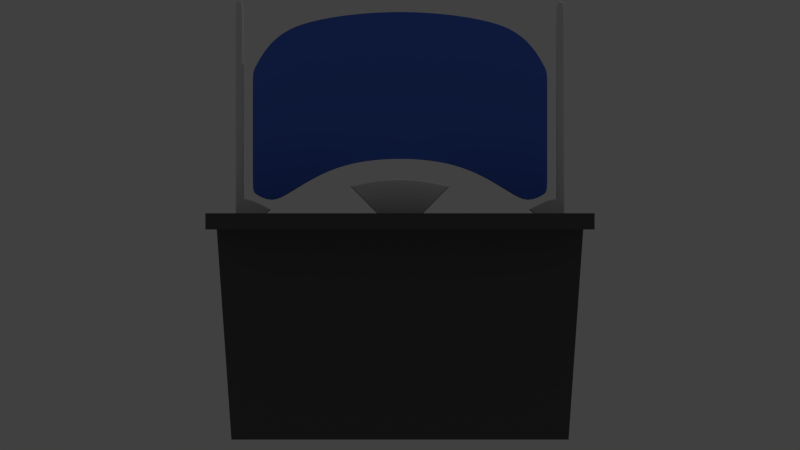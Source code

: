 # Source: Computer.blend  (saved by Blender 2.75.0; exported with 4.5.12 LTS)
import bpy
from mathutils import Matrix  # noqa: F401  (used for matrix-valued properties, if any)

bpy.ops.wm.read_factory_settings(use_empty=True)
scene = bpy.context.scene
scene.name = 'Scene'

# ---- collections
col_collection_1 = bpy.data.collections.new('Collection 1'); scene.collection.children.link(col_collection_1)

# ---- materials (node trees are filled in below, after node groups)
mat_desk = bpy.data.materials.new('Desk')
mat_desk.alpha_threshold = 0.0
mat_desk.use_transparent_shadow = False
mat_desk.diffuse_color = (0.1065, 0.1065, 0.1065, 1.0)
mat_desk.roughness = 0.5
mat_screen = bpy.data.materials.new('Screen')
mat_screen.alpha_threshold = 0.0
mat_screen.use_transparent_shadow = False
mat_screen.diffuse_color = (0.08638, 0.1878, 0.8, 1.0)
mat_screen.specular_color = (0.2881, 0.9713, 1.0)
mat_screen.roughness = 0.5
mat_screen.specular_intensity = 0.1316
mat_screen.line_color = (0.0, 0.0, 0.0, 1.0)

# ---- material node trees

# ---- world
world_world = bpy.data.worlds.new('World'); scene.world = world_world
world_world.color = (0.05088, 0.05088, 0.05088)
world_world.use_sun_shadow = False
world_world.sun_shadow_jitter_overblur = 0.0
world_world.cycles.sampling_method = 'MANUAL'
world_world.cycles.sample_map_resolution = 256

# ---- cameras
cam_camera = bpy.data.cameras.new('Camera')
cam_camera.clip_end = 100.0
cam_camera.lens = 35.0
cam_camera.sensor_width = 32.0
cam_camera.sensor_height = 18.0
cam_camera.ortho_scale = 7.314
cam_camera.dof.focus_distance = 0.0
cam_camera.dof.aperture_fstop = 128.0

# ---- lights
light_lamp = bpy.data.lights.new('Lamp', 'POINT')
light_lamp.transmission_factor = 0.0
light_lamp.cutoff_distance = 30.0
light_lamp.energy = 100.0
light_lamp.shadow_buffer_clip_start = 1.001
light_lamp.shadow_soft_size = 0.1
light_lamp.shadow_maximum_resolution = 0.006
light_lamp.use_absolute_resolution = True
light_lamp.cycles.use_multiple_importance_sampling = False

# ---- meshes
me_cube_003 = bpy.data.meshes.new('Cube.003')
me_cube_003.from_pydata([(-2.4, -0.4, -1.2), (-2.4, -0.4, -1.0), (-2.4, 1.6, -1.2), (-2.4, 1.6, -1.0), (2.4, -0.4, -1.2), (2.4, -0.4, -1.0), (2.4, 1.6, -1.2), (2.4, 1.6, -1.0), (-2.4, 0.2667, -1.0), (-2.4, 0.9333, -1.0), (-2.4, 0.9333, -1.2), (-2.4, 0.2667, -1.2), (2.4, 0.9333, -1.0), (2.4, 0.2667, -1.0), (2.4, 0.2667, -1.2), (2.4, 0.9333, -1.2), (-2.4, 1.933, -4.2), (-2.4, 1.267, -4.2), (2.4, 1.267, -4.2), (2.4, 1.933, -4.2)], [], [(9, 3, 2, 10), (3, 7, 6, 2), (13, 5, 4, 14), (5, 1, 0, 4), (10, 2, 6, 15), (12, 7, 3, 9), (5, 13, 8, 1), (13, 12, 9, 8), (0, 11, 14, 4), (11, 10, 16, 17), (7, 12, 15, 6), (12, 13, 14, 15), (1, 8, 11, 0), (8, 9, 10, 11), (17, 16, 19, 18), (14, 11, 17, 18), (10, 15, 19, 16), (15, 14, 18, 19)])
me_cube_003.materials.append(mat_desk)
me_cube_003.use_remesh_preserve_volume = False
me_cube_003.use_remesh_preserve_attributes = False
me_cube_003.use_mirror_vertex_groups = False
me_cube_003.update()
me_cube_002 = bpy.data.meshes.new('Cube.002')
me_cube_002.from_pydata([(1.86, 0.56, -1.014), (1.76, 0.56, -0.9335), (1.86, 0.64, -1.014), (1.76, 0.64, -0.9335), (2.034, 0.56, -1.014), (2.034, 0.56, -0.7943), (2.034, 0.64, -1.014), (2.034, 0.64, -0.7943), (2.234, 0.56, -1.014), (2.234, 0.56, -0.7943), (2.234, 0.64, -1.014), (2.234, 0.64, -0.7943), (2.134, 0.64, -1.014), (2.134, 0.56, -1.014), (2.134, 0.56, -0.7943), (2.134, 0.64, -0.7943), (2.234, 0.56, 1.906), (2.234, 0.64, 1.906), (2.134, 0.56, 1.906), (2.134, 0.64, 1.906), (2.234, 0.56, 1.771), (2.134, 0.56, 1.771), (2.134, 0.64, 1.771), (2.234, 0.64, 1.771), (2.134, 0.56, -0.7687), (2.234, 0.64, -0.7687), (2.234, 0.56, -0.7687), (2.134, 0.64, -0.7687), (1.774, 0.64, -0.9266), (1.869, 0.64, -1.014), (1.774, 0.56, -0.9266), (1.869, 0.56, -1.014), (1.765, 0.56, -0.9375), (1.765, 0.64, -0.9375), (2.034, 0.64, -0.8053), (2.034, 0.56, -0.8053), (2.234, 0.64, -0.8053), (2.234, 0.56, -0.8053), (2.134, 0.56, -0.8053), (2.134, 0.64, -0.8053), (1.778, 0.56, -0.9309), (1.778, 0.64, -0.9309), (1.855, 0.64, -1.01), (2.034, 0.64, -1.003), (2.034, 0.56, -1.003), (2.234, 0.64, -1.003), (2.234, 0.56, -1.003), (2.134, 0.64, -1.003), (1.864, 0.56, -1.009), (1.864, 0.64, -1.009), (1.855, 0.56, -1.01), (2.134, 0.56, -1.003), (1.76, 0.58, -0.9335), (1.86, 0.58, -1.014), (2.034, 0.58, -0.7943), (2.034, 0.58, -1.014), (2.234, 0.58, -0.7943), (2.234, 0.58, -1.014), (2.134, 0.58, -0.7943), (2.134, 0.58, -1.014), (2.234, 0.58, 1.906), (2.134, 0.58, 1.906), (2.234, 0.58, 1.771), (2.134, 0.58, 1.771), (2.134, 0.58, -0.7687), (2.234, 0.58, -0.7687), (1.774, 0.58, -0.9266), (1.869, 0.58, -1.014), (2.234, 0.58, -0.8053), (1.765, 0.58, -0.9375), (2.234, 0.58, -1.003), (1.855, 0.58, -1.01), (1.76, 0.625, -0.9335), (2.034, 0.625, -1.014), (2.234, 0.625, -1.014), (2.134, 0.625, -0.7943), (2.134, 0.625, 1.906), (2.134, 0.625, 1.771), (2.134, 0.625, -0.7687), (2.234, 0.625, -0.8053), (2.234, 0.625, -1.003), (1.86, 0.625, -1.014), (2.034, 0.625, -0.7943), (2.234, 0.625, -0.7943), (2.134, 0.625, -1.014), (2.234, 0.625, 1.906), (2.234, 0.625, 1.771), (2.234, 0.625, -0.7687), (1.774, 0.625, -0.9266), (1.869, 0.625, -1.014), (1.765, 0.625, -0.9375), (1.855, 0.625, -1.01)], [], [(91, 42, 2, 81), (49, 43, 6, 29), (84, 12, 10, 74), (48, 50, 0, 31), (89, 29, 6, 73), (88, 28, 3, 72), (70, 46, 8, 57), (21, 20, 16, 18), (39, 15, 11, 36), (51, 13, 8, 46), (44, 4, 13, 51), (34, 7, 15, 39), (54, 5, 14, 58), (73, 6, 12, 84), (61, 18, 16, 60), (23, 22, 19, 17), (63, 21, 18, 61), (86, 23, 17, 85), (87, 25, 23, 86), (64, 24, 21, 63), (25, 27, 22, 23), (24, 26, 20, 21), (14, 9, 26, 24), (11, 15, 27, 25), (58, 14, 24, 64), (83, 11, 25, 87), (82, 7, 28, 88), (81, 2, 29, 89), (44, 48, 31, 4), (42, 49, 29, 2), (3, 28, 41, 33), (5, 30, 40, 35), (43, 34, 39, 47), (5, 35, 38, 14), (14, 38, 37, 9), (47, 39, 36, 45), (56, 9, 37, 68), (30, 1, 32, 40), (28, 7, 34, 41), (72, 3, 33, 90), (12, 47, 45, 10), (6, 43, 47, 12), (33, 41, 49, 42), (35, 40, 48, 44), (35, 44, 51, 38), (38, 51, 46, 37), (68, 37, 46, 70), (40, 32, 50, 48), (41, 34, 43, 49), (90, 33, 42, 91), (32, 69, 71, 50), (79, 68, 70, 80), (1, 52, 69, 32), (83, 56, 68, 79), (0, 53, 67, 31), (5, 54, 66, 30), (9, 56, 65, 26), (75, 58, 64, 78), (78, 64, 63, 77), (26, 65, 62, 20), (20, 62, 60, 16), (77, 63, 61, 76), (76, 61, 60, 85), (4, 55, 59, 13), (82, 54, 58, 75), (80, 70, 57, 74), (30, 66, 52, 1), (31, 67, 55, 4), (13, 59, 57, 8), (50, 71, 53, 0), (45, 80, 74, 10), (7, 82, 75, 15), (19, 76, 85, 17), (22, 77, 76, 19), (27, 78, 77, 22), (15, 75, 78, 27), (11, 83, 79, 36), (36, 79, 80, 45), (69, 90, 91, 71), (52, 72, 90, 69), (53, 81, 89, 67), (54, 82, 88, 66), (56, 83, 87, 65), (65, 87, 86, 62), (62, 86, 85, 60), (55, 73, 84, 59), (66, 88, 72, 52), (67, 89, 73, 55), (59, 84, 74, 57), (71, 91, 81, 53)])
me_cube_002.use_remesh_preserve_volume = False
me_cube_002.use_remesh_preserve_attributes = False
me_cube_002.use_mirror_vertex_groups = False
me_cube_002.update()
me_cube_001 = bpy.data.meshes.new('Cube.001')
me_cube_001.from_pydata([(-0.28, 0.56, -1.019), (-0.672, 0.52, -0.62), (-0.28, 0.84, -1.019), (-0.672, 1.08, -0.62), (0.28, 0.56, -1.019), (0.672, 0.52, -0.62), (0.28, 0.84, -1.019), (0.672, 1.08, -0.62), (-0.336, 1.08, -0.5422), (0.0, 1.08, -0.5171), (0.336, 1.08, -0.5422), (0.14, 0.84, -1.019), (0.0, 0.84, -1.019), (-0.14, 0.84, -1.019), (0.336, 0.52, -0.5422), (0.0, 0.52, -0.5171), (-0.336, 0.52, -0.5422), (-0.14, 0.56, -1.019), (0.0, 0.56, -1.019), (0.14, 0.56, -1.019), (-0.476, 0.49, -0.8197), (-0.476, 0.91, -0.8197), (0.476, 0.91, -0.8197), (0.476, 0.49, -0.8197), (0.238, 0.49, -0.7808), (0.0, 0.49, -0.7682), (-0.238, 0.49, -0.7808), (-0.238, 0.91, -0.7808), (0.0, 0.91, -0.7682), (0.238, 0.91, -0.7808), (-0.672, 0.7067, -0.62), (-0.672, 0.8933, -0.62), (-0.28, 0.7467, -1.019), (-0.28, 0.6533, -1.019), (0.672, 0.8933, -0.62), (0.672, 0.7067, -0.62), (0.28, 0.6533, -1.019), (0.28, 0.7467, -1.019), (0.336, 0.8933, -0.5422), (0.336, 0.7067, -0.5422), (0.0, 0.8933, -0.5171), (0.0, 0.7067, -0.5171), (-0.336, 0.8933, -0.5422), (-0.336, 0.7067, -0.5422), (-0.14, 0.7467, -1.019), (-0.14, 0.6533, -1.019), (0.0, 0.7467, -1.019), (0.0, 0.6533, -1.019), (0.14, 0.7467, -1.019), (0.14, 0.6533, -1.019), (0.476, 0.63, -0.8197), (0.476, 0.77, -0.8197), (-0.476, 0.77, -0.8197), (-0.476, 0.63, -0.8197), (0.6552, 1.08, -0.6161), (0.273, 0.56, -1.019), (0.273, 0.84, -1.019), (0.6552, 0.52, -0.6161), (0.4641, 0.49, -0.8177), (0.4641, 0.91, -0.8177), (0.6552, 0.7067, -0.6161), (0.6552, 0.8933, -0.6161), (0.273, 0.6533, -1.019), (0.273, 0.7467, -1.019), (-0.273, 0.84, -1.019), (-0.6552, 0.52, -0.6161), (-0.6552, 1.08, -0.6161), (-0.273, 0.56, -1.019), (-0.4641, 0.91, -0.8177), (-0.4641, 0.49, -0.8177), (-0.273, 0.6533, -1.019), (-0.273, 0.7467, -1.019), (-0.6552, 0.7067, -0.6161), (-0.6552, 0.8933, -0.6161), (-0.2898, 0.8435, -1.009), (0.2898, 0.8435, -1.009), (0.2898, 0.5565, -1.009), (0.1449, 0.5565, -1.007), (0.0, 0.5565, -1.007), (-0.1449, 0.5565, -1.007), (-0.1449, 0.8435, -1.007), (0.0, 0.8435, -1.007), (0.1449, 0.8435, -1.007), (-0.2898, 0.5565, -1.009), (0.2898, 0.7478, -1.009), (0.2898, 0.6522, -1.009), (-0.2898, 0.6522, -1.009), (-0.2898, 0.7478, -1.009), (0.2826, 0.5565, -1.009), (0.2826, 0.8435, -1.009), (-0.2826, 0.8435, -1.009), (-0.2826, 0.5565, -1.009), (-0.6622, 0.5185, -0.63), (-0.6622, 1.071, -0.63), (0.6622, 1.071, -0.63), (0.6622, 0.5185, -0.63), (0.3311, 0.5185, -0.5541), (0.0, 0.5185, -0.5296), (-0.3311, 0.5185, -0.5541), (-0.3311, 1.071, -0.5541), (0.0, 1.071, -0.5296), (0.3311, 1.071, -0.5541), (-0.6622, 0.7028, -0.63), (-0.6622, 0.8872, -0.63), (0.6622, 0.8872, -0.63), (0.6622, 0.7028, -0.63), (0.6456, 1.071, -0.6262), (0.6456, 0.5185, -0.6262), (-0.6456, 0.5185, -0.6262), (-0.6456, 1.071, -0.6262)], [], [(87, 74, 2, 32), (89, 75, 6, 56), (85, 76, 4, 36), (91, 83, 0, 67), (63, 56, 6, 37), (73, 66, 3, 31), (61, 54, 10, 38), (38, 10, 9, 40), (40, 9, 8, 42), (71, 64, 13, 44), (44, 13, 12, 46), (46, 12, 11, 48), (88, 77, 19, 55), (77, 78, 18, 19), (78, 79, 17, 18), (90, 80, 13, 64), (80, 81, 12, 13), (81, 82, 11, 12), (100, 101, 29, 28), (99, 100, 28, 27), (109, 99, 27, 68), (97, 98, 26, 25), (96, 97, 25, 24), (107, 96, 24, 58), (108, 92, 20, 69), (105, 95, 23, 50), (106, 94, 22, 59), (103, 93, 21, 52), (92, 102, 53, 20), (102, 103, 52, 53), (94, 104, 51, 22), (104, 105, 50, 51), (18, 47, 49, 19), (47, 46, 48, 49), (17, 45, 47, 18), (45, 44, 46, 47), (67, 70, 45, 17), (70, 71, 44, 45), (15, 41, 43, 16), (41, 40, 42, 43), (14, 39, 41, 15), (39, 38, 40, 41), (57, 60, 39, 14), (60, 61, 38, 39), (65, 72, 30, 1), (72, 73, 31, 30), (55, 62, 36, 4), (62, 63, 37, 36), (75, 84, 37, 6), (84, 85, 36, 37), (83, 86, 33, 0), (86, 87, 32, 33), (49, 48, 63, 62), (19, 49, 62, 55), (35, 34, 61, 60), (5, 35, 60, 57), (101, 106, 59, 29), (95, 107, 58, 23), (76, 88, 55, 4), (34, 7, 54, 61), (48, 11, 56, 63), (82, 89, 56, 11), (43, 42, 73, 72), (16, 43, 72, 65), (33, 32, 71, 70), (0, 33, 70, 67), (98, 108, 69, 26), (93, 109, 68, 21), (74, 90, 64, 2), (32, 2, 64, 71), (42, 8, 66, 73), (79, 91, 67, 17), (26, 69, 91, 79), (21, 68, 90, 74), (29, 59, 89, 82), (23, 58, 88, 76), (53, 52, 87, 86), (20, 53, 86, 83), (51, 50, 85, 84), (22, 51, 84, 75), (28, 29, 82, 81), (27, 28, 81, 80), (68, 27, 80, 90), (25, 26, 79, 78), (24, 25, 78, 77), (58, 24, 77, 88), (69, 20, 83, 91), (50, 23, 76, 85), (59, 22, 75, 89), (52, 21, 74, 87), (3, 66, 109, 93), (16, 65, 108, 98), (5, 57, 107, 95), (10, 54, 106, 101), (34, 35, 105, 104), (7, 34, 104, 94), (30, 31, 103, 102), (1, 30, 102, 92), (31, 3, 93, 103), (54, 7, 94, 106), (35, 5, 95, 105), (65, 1, 92, 108), (57, 14, 96, 107), (14, 15, 97, 96), (15, 16, 98, 97), (66, 8, 99, 109), (8, 9, 100, 99), (9, 10, 101, 100)])
me_cube_001.use_remesh_preserve_volume = False
me_cube_001.use_remesh_preserve_attributes = False
me_cube_001.use_mirror_vertex_groups = False
me_cube_001.update()
me_cube = bpy.data.meshes.new('Cube')
me_cube.from_pydata([(0.75, 0.8103, -0.3164), (1.125, 0.7985, -0.4635), (1.5, 0.7229, 1.548), (1.5, 0.7809, 1.549), (1.5, 0.7229, -0.7), (1.5, 0.7809, -0.7), (0.0, 0.8193, -0.2312), (0.0, 0.7615, -0.2312), (0.0, 0.8193, 1.77), (0.0, 0.7615, 1.77), (1.802, 0.7613, 1.315), (2.0, 0.7435, 0.9563), (2.0, 0.6853, 0.9388), (1.802, 0.7032, 1.309), (2.0, 0.7454, -0.7063), (1.748, 0.7649, -0.8489), (1.748, 0.7068, -0.8489), (2.0, 0.6873, -0.7063), (0.375, 0.8171, -0.251), (1.125, 0.7405, -0.4635), (0.75, 0.7524, -0.3164), (0.375, 0.7592, -0.251), (1.125, 0.7985, 1.655), (0.75, 0.8103, 1.721), (0.375, 0.8171, 1.758), (1.125, 0.7405, 1.655), (0.75, 0.7524, 1.721), (0.375, 0.7592, 1.758), (1.5, 0.7809, -0.6438), (1.5, 0.7229, -0.6438), (0.0, 0.8193, -0.1812), (0.0, 0.7615, -0.1812), (2.0, 0.7454, -0.6648), (2.0, 0.6873, -0.6652), (1.125, 0.7405, -0.4105), (0.75, 0.7524, -0.2655), (0.375, 0.7592, -0.2008), (1.125, 0.7985, -0.4105), (0.75, 0.8103, -0.2655), (0.375, 0.8171, -0.2008), (1.75, 0.7067, -0.795), (1.75, 0.7648, -0.7948), (1.5, 0.7809, 1.494), (0.0, 0.8193, 1.721), (1.125, 0.7985, 1.603), (0.75, 0.8103, 1.671), (0.375, 0.8171, 1.709), (1.5, 0.7229, 1.493), (0.0, 0.7615, 1.721), (2.0, 0.7435, 0.9158), (2.0, 0.6854, 0.8987), (1.125, 0.7405, 1.603), (0.75, 0.7524, 1.671), (0.375, 0.7592, 1.709), (1.801, 0.7033, 1.256), (1.801, 0.7613, 1.263), (1.5, 0.778, -0.7), (1.5, 0.778, 1.549), (0.0, 0.8164, 1.77), (0.0, 0.8164, -0.2312), (1.802, 0.7583, 1.315), (2.0, 0.7406, 0.9554), (2.0, 0.7425, -0.7063), (1.748, 0.762, -0.8489), (1.125, 0.7956, -0.4635), (0.75, 0.8074, -0.3164), (0.375, 0.8142, -0.251), (1.125, 0.7956, 1.655), (0.75, 0.8074, 1.721), (0.375, 0.8142, 1.758), (2.0, 0.7425, -0.6648), (2.0, 0.7406, 0.9149), (1.5, 0.7256, 1.548), (0.0, 0.7642, 1.77), (1.802, 0.7059, 1.309), (2.0, 0.6901, -0.7063), (1.125, 0.7433, 1.655), (0.75, 0.7551, 1.721), (0.375, 0.762, 1.758), (2.0, 0.69, -0.6652), (2.0, 0.6881, 0.8995), (1.5, 0.7256, -0.7), (0.0, 0.7642, -0.2312), (2.0, 0.6881, 0.9396), (1.748, 0.7096, -0.8489), (1.125, 0.7433, -0.4635), (0.75, 0.7551, -0.3164), (0.375, 0.762, -0.251)], [], [(47, 54, 13, 2), (74, 72, 2, 13), (40, 16, 17, 33), (81, 4, 19, 85), (39, 18, 6, 30), (53, 27, 9, 48), (78, 73, 9, 27), (87, 21, 7, 82), (74, 13, 12, 83), (80, 83, 12, 50), (75, 17, 16, 84), (84, 16, 4, 81), (85, 19, 20, 86), (86, 20, 21, 87), (72, 76, 25, 2), (76, 77, 26, 25), (77, 78, 27, 26), (47, 2, 25, 51), (51, 25, 26, 52), (52, 26, 27, 53), (28, 5, 1, 37), (37, 1, 0, 38), (38, 0, 18, 39), (42, 3, 10, 55), (32, 14, 15, 41), (49, 32, 41, 55), (5, 28, 41, 15), (45, 38, 39, 46), (44, 37, 38, 45), (42, 28, 37, 44), (20, 35, 36, 21), (19, 34, 35, 20), (4, 29, 34, 19), (75, 79, 33, 17), (21, 36, 31, 7), (46, 39, 30, 43), (54, 40, 33, 50), (4, 16, 40, 29), (13, 54, 50, 12), (24, 46, 43, 8), (3, 42, 44, 22), (22, 44, 45, 23), (23, 45, 46, 24), (11, 49, 55, 10), (28, 42, 55, 41), (35, 52, 53, 36), (34, 51, 52, 35), (29, 47, 51, 34), (79, 80, 50, 33), (36, 53, 48, 31), (29, 40, 54, 47), (32, 49, 71, 70), (14, 32, 70, 62), (23, 24, 69, 68), (22, 23, 68, 67), (3, 22, 67, 57), (0, 65, 66, 18), (1, 64, 65, 0), (15, 63, 56, 5), (14, 62, 63, 15), (49, 11, 61, 71), (10, 60, 61, 11), (18, 66, 59, 6), (24, 8, 58, 69), (5, 56, 64, 1), (10, 3, 57, 60), (70, 71, 80, 79), (62, 70, 79, 75), (68, 69, 78, 77), (67, 68, 77, 76), (57, 67, 76, 72), (65, 86, 87, 66), (64, 85, 86, 65), (63, 84, 81, 56), (62, 75, 84, 63), (71, 61, 83, 80), (60, 74, 83, 61), (66, 87, 82, 59), (69, 58, 73, 78), (56, 81, 85, 64), (60, 57, 72, 74)])
me_cube.materials.append(mat_screen)
me_cube.use_remesh_preserve_volume = False
me_cube.use_remesh_preserve_attributes = False
me_cube.use_mirror_vertex_groups = False
me_cube.update()

# ---- objects
ob_cube = bpy.data.objects.new('Cube', me_cube_003)
ob_cube_002 = bpy.data.objects.new('Cube.002', me_cube_002)
ob_cube_001 = bpy.data.objects.new('Cube.001', me_cube_001)
ob_screen = bpy.data.objects.new('Screen', me_cube)
ob_lamp = bpy.data.objects.new('Lamp', light_lamp)
ob_camera = bpy.data.objects.new('Camera', cam_camera)

# ---- transforms, parenting, visibility, modifiers, constraints
ob_cube.location = (0.0, 0.0, 0.0)
ob_cube.lineart.crease_threshold = 0.0
ob_cube_002.location = (0.0, 0.1277, 0.0)
ob_cube_002.lineart.crease_threshold = 0.0
_m = ob_cube_002.modifiers.new('Mirror', 'MIRROR')
_m.use_clip = True
_m = ob_cube_002.modifiers.new('Subsurf', 'SUBSURF')
_m.uv_smooth = 'PRESERVE_CORNERS'
_m.quality = 2
_m.show_only_control_edges = False
ob_cube_001.location = (0.0, 0.0, 0.0)
ob_cube_001.lineart.crease_threshold = 0.0
_m = ob_cube_001.modifiers.new('Subsurf', 'SUBSURF')
_m.uv_smooth = 'PRESERVE_CORNERS'
_m.quality = 2
_m.levels = 3
_m.show_only_control_edges = False
ob_screen.location = (0.0, 0.0, 0.0)
ob_screen.lock_rotations_4d = False
ob_screen.empty_display_type = 'ARROWS'
ob_screen.lineart.crease_threshold = 0.0
_m = ob_screen.modifiers.new('Mirror', 'MIRROR')
_m.use_clip = True
_m = ob_screen.modifiers.new('Subsurf', 'SUBSURF')
_m.uv_smooth = 'PRESERVE_CORNERS'
_m.quality = 2
_m.show_only_control_edges = False
ob_lamp.location = (4.076, 1.005, 5.904)
ob_lamp.rotation_euler = (0.6503, 0.05522, 1.866)
ob_lamp.lock_rotations_4d = False
ob_lamp.empty_display_type = 'ARROWS'
ob_lamp.color = (0.0, 0.0, 0.0, 0.0)
ob_lamp.lineart.crease_threshold = 0.0
ob_camera.location = (0.0, -11.19, -1.147)
ob_camera.rotation_euler = (1.571, -0.0, 0.0)
ob_camera.scale = (1.0, 1.0, 1.0)
ob_camera.lock_rotations_4d = False
ob_camera.empty_display_type = 'ARROWS'
ob_camera.color = (0.0, 0.0, 0.0, 0.0)
ob_camera.display_type = 'WIRE'
ob_camera.lineart.crease_threshold = 0.0

# ---- collection membership
col_collection_1.objects.link(ob_cube)
col_collection_1.objects.link(ob_cube_002)
col_collection_1.objects.link(ob_cube_001)
col_collection_1.objects.link(ob_screen)
col_collection_1.objects.link(ob_lamp)
col_collection_1.objects.link(ob_camera)

# ---- scene / render settings (as saved in the file)
scene.camera = ob_camera
scene.frame_start = 1; scene.frame_end = 250; scene.frame_set(1)
scene.render.engine = 'BLENDER_EEVEE_NEXT'
scene.render.resolution_percentage = 50
scene.render.dither_intensity = 0.0
scene.render.use_freestyle = True
scene.cycles.use_denoising = False
scene.cycles.samples = 10
scene.cycles.sampling_pattern = 'TABULATED_SOBOL'
scene.cycles.light_sampling_threshold = 0.0
scene.cycles.use_adaptive_sampling = False
scene.cycles.use_light_tree = False
scene.cycles.blur_glossy = 0.0
scene.cycles.pixel_filter_type = 'GAUSSIAN'
scene.cycles.sample_clamp_indirect = 0.0
scene.view_settings.view_transform = 'Standard'
bpy.context.view_layer.update()
